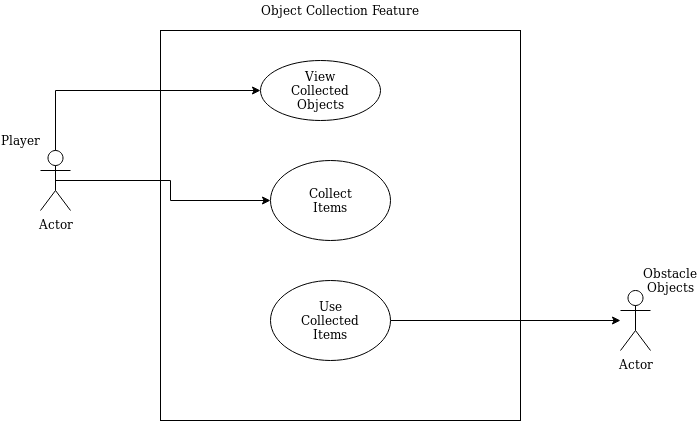

The diagram above was exported from draw.io. Its source (the exported page's mxGraphModel, read from the mxfile embedded in the PNG):
<mxGraphModel dx="868" dy="437" grid="1" gridSize="10" guides="1" tooltips="1" connect="1" arrows="1" fold="1" page="1" pageScale="1" pageWidth="850" pageHeight="1100" math="0" shadow="0">
  <root>
    <mxCell id="0" />
    <mxCell id="1" parent="0" />
    <mxCell id="aFwHZr-lPkfpxsyrhn2J-16" style="edgeStyle=orthogonalEdgeStyle;rounded=0;orthogonalLoop=1;jettySize=auto;html=1;exitX=0.5;exitY=0.5;exitDx=0;exitDy=0;exitPerimeter=0;entryX=0;entryY=0.5;entryDx=0;entryDy=0;" edge="1" parent="1" source="aFwHZr-lPkfpxsyrhn2J-1" target="aFwHZr-lPkfpxsyrhn2J-10">
      <mxGeometry relative="1" as="geometry" />
    </mxCell>
    <mxCell id="aFwHZr-lPkfpxsyrhn2J-1" value="Actor" style="shape=umlActor;verticalLabelPosition=bottom;verticalAlign=top;html=1;outlineConnect=0;" vertex="1" parent="1">
      <mxGeometry x="40" y="160" width="30" height="60" as="geometry" />
    </mxCell>
    <mxCell id="aFwHZr-lPkfpxsyrhn2J-2" value="" style="rounded=0;whiteSpace=wrap;html=1;" vertex="1" parent="1">
      <mxGeometry x="160" y="40" width="360" height="390" as="geometry" />
    </mxCell>
    <mxCell id="aFwHZr-lPkfpxsyrhn2J-7" value="" style="ellipse;whiteSpace=wrap;html=1;verticalAlign=top;" vertex="1" parent="1">
      <mxGeometry x="260" y="70" width="120" height="60" as="geometry" />
    </mxCell>
    <mxCell id="aFwHZr-lPkfpxsyrhn2J-9" value="View Collected Objects" style="text;html=1;strokeColor=none;fillColor=none;align=center;verticalAlign=middle;whiteSpace=wrap;rounded=0;" vertex="1" parent="1">
      <mxGeometry x="300" y="90" width="40" height="20" as="geometry" />
    </mxCell>
    <mxCell id="aFwHZr-lPkfpxsyrhn2J-10" value="" style="ellipse;whiteSpace=wrap;html=1;" vertex="1" parent="1">
      <mxGeometry x="270" y="170" width="120" height="80" as="geometry" />
    </mxCell>
    <mxCell id="aFwHZr-lPkfpxsyrhn2J-11" value="Collect Items" style="text;html=1;strokeColor=none;fillColor=none;align=center;verticalAlign=middle;whiteSpace=wrap;rounded=0;" vertex="1" parent="1">
      <mxGeometry x="290" y="180" width="80" height="60" as="geometry" />
    </mxCell>
    <mxCell id="aFwHZr-lPkfpxsyrhn2J-18" style="edgeStyle=orthogonalEdgeStyle;rounded=0;orthogonalLoop=1;jettySize=auto;html=1;exitX=1;exitY=0.5;exitDx=0;exitDy=0;" edge="1" parent="1" source="aFwHZr-lPkfpxsyrhn2J-12" target="aFwHZr-lPkfpxsyrhn2J-14">
      <mxGeometry relative="1" as="geometry" />
    </mxCell>
    <mxCell id="aFwHZr-lPkfpxsyrhn2J-12" value="" style="ellipse;whiteSpace=wrap;html=1;" vertex="1" parent="1">
      <mxGeometry x="270" y="290" width="120" height="80" as="geometry" />
    </mxCell>
    <mxCell id="aFwHZr-lPkfpxsyrhn2J-13" value="Use Collected Items" style="text;html=1;strokeColor=none;fillColor=none;align=center;verticalAlign=middle;whiteSpace=wrap;rounded=0;" vertex="1" parent="1">
      <mxGeometry x="310" y="320" width="40" height="20" as="geometry" />
    </mxCell>
    <object label="Actor" id="aFwHZr-lPkfpxsyrhn2J-14">
      <mxCell style="shape=umlActor;verticalLabelPosition=bottom;verticalAlign=top;html=1;outlineConnect=0;" vertex="1" parent="1">
        <mxGeometry x="620" y="300" width="30" height="60" as="geometry" />
      </mxCell>
    </object>
    <mxCell id="aFwHZr-lPkfpxsyrhn2J-8" value="" style="edgeStyle=orthogonalEdgeStyle;rounded=0;orthogonalLoop=1;jettySize=auto;html=1;" edge="1" parent="1" source="aFwHZr-lPkfpxsyrhn2J-1" target="aFwHZr-lPkfpxsyrhn2J-7">
      <mxGeometry relative="1" as="geometry">
        <Array as="points">
          <mxPoint x="55" y="100" />
        </Array>
      </mxGeometry>
    </mxCell>
    <mxCell id="aFwHZr-lPkfpxsyrhn2J-17" style="edgeStyle=orthogonalEdgeStyle;rounded=0;orthogonalLoop=1;jettySize=auto;html=1;entryX=0;entryY=0.5;entryDx=0;entryDy=0;" edge="1" parent="1" source="aFwHZr-lPkfpxsyrhn2J-1" target="aFwHZr-lPkfpxsyrhn2J-10">
      <mxGeometry relative="1" as="geometry" />
    </mxCell>
    <mxCell id="aFwHZr-lPkfpxsyrhn2J-19" value="Player" style="text;html=1;strokeColor=none;fillColor=none;align=center;verticalAlign=middle;whiteSpace=wrap;rounded=0;" vertex="1" parent="1">
      <mxGeometry y="140" width="40" height="20" as="geometry" />
    </mxCell>
    <mxCell id="aFwHZr-lPkfpxsyrhn2J-20" value="Obstacle Objects" style="text;html=1;strokeColor=none;fillColor=none;align=center;verticalAlign=middle;whiteSpace=wrap;rounded=0;" vertex="1" parent="1">
      <mxGeometry x="650" y="280" width="40" height="20" as="geometry" />
    </mxCell>
    <mxCell id="aFwHZr-lPkfpxsyrhn2J-21" value="Object Collection Feature" style="text;html=1;strokeColor=none;fillColor=none;align=center;verticalAlign=middle;whiteSpace=wrap;rounded=0;" vertex="1" parent="1">
      <mxGeometry x="250" y="10" width="180" height="20" as="geometry" />
    </mxCell>
  </root>
</mxGraphModel>